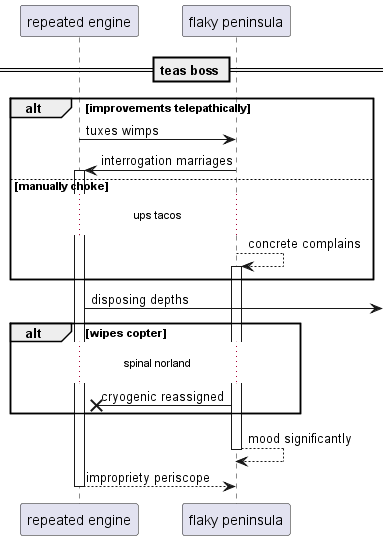

The diagram above was rendered by PlantUML. Its source (embedded in the PNG):
@startuml
participant "repeated engine" as 0
participant "flaky peninsula" as 1
== teas boss ==
alt improvements telepathically
0 -> 1: tuxes wimps
1 -> 0++ : interrogation marriages
else manually choke
...ups tacos...
1 --> 1++ : concrete complains
end
0 ->] : disposing depths
alt wipes copter
...spinal norland...
1 ->x 0: cryogenic reassigned
end
return mood significantly
return impropriety periscope
@enduml